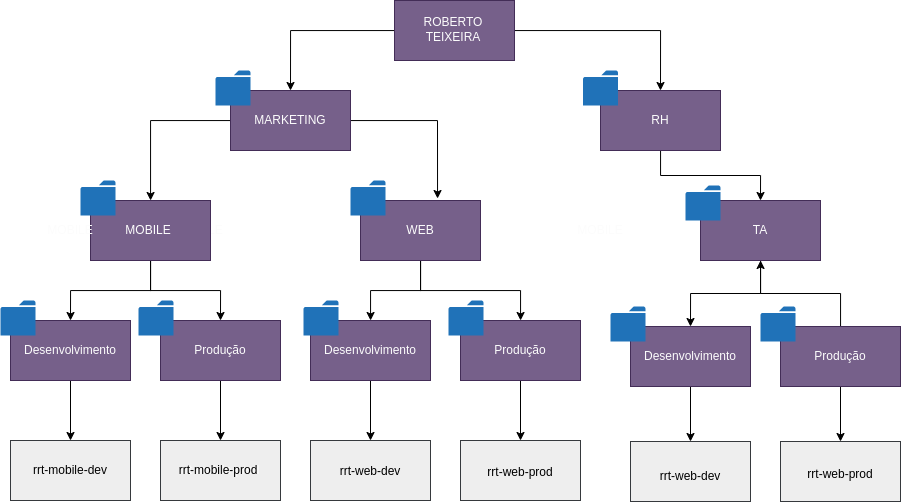

The diagram above was exported from draw.io. Its source (the exported page's mxGraphModel, read from the mxfile embedded in the PNG):
<mxGraphModel dx="1865" dy="531" grid="1" gridSize="10" guides="1" tooltips="1" connect="1" arrows="1" fold="1" page="1" pageScale="1" pageWidth="827" pageHeight="1169" math="0" shadow="0">
  <root>
    <mxCell id="0" />
    <mxCell id="1" parent="0" />
    <mxCell id="07VQN9DaAoGhXQMWKayX-31" style="edgeStyle=orthogonalEdgeStyle;rounded=0;orthogonalLoop=1;jettySize=auto;html=1;entryX=0.5;entryY=0;entryDx=0;entryDy=0;fontColor=#FCFCFC;" edge="1" parent="1" source="07VQN9DaAoGhXQMWKayX-18" target="07VQN9DaAoGhXQMWKayX-24">
      <mxGeometry relative="1" as="geometry" />
    </mxCell>
    <mxCell id="07VQN9DaAoGhXQMWKayX-18" value="" style="rounded=0;whiteSpace=wrap;html=1;fillColor=#76608a;strokeColor=#432D57;fontColor=#ffffff;" vertex="1" parent="1">
      <mxGeometry x="-90" y="370" width="120" height="60" as="geometry" />
    </mxCell>
    <mxCell id="07VQN9DaAoGhXQMWKayX-34" style="edgeStyle=orthogonalEdgeStyle;rounded=0;orthogonalLoop=1;jettySize=auto;html=1;entryX=0.5;entryY=0;entryDx=0;entryDy=0;fontColor=#FCFCFC;" edge="1" parent="1" source="07VQN9DaAoGhXQMWKayX-16">
      <mxGeometry relative="1" as="geometry">
        <mxPoint x="120" y="490" as="targetPoint" />
      </mxGeometry>
    </mxCell>
    <mxCell id="07VQN9DaAoGhXQMWKayX-16" value="" style="rounded=0;whiteSpace=wrap;html=1;fillColor=#76608a;strokeColor=#432D57;fontColor=#ffffff;" vertex="1" parent="1">
      <mxGeometry x="60" y="370" width="120" height="60" as="geometry" />
    </mxCell>
    <mxCell id="07VQN9DaAoGhXQMWKayX-39" style="edgeStyle=orthogonalEdgeStyle;rounded=0;orthogonalLoop=1;jettySize=auto;html=1;fontColor=#FCFCFC;" edge="1" parent="1" source="07VQN9DaAoGhXQMWKayX-8" target="07VQN9DaAoGhXQMWKayX-6">
      <mxGeometry relative="1" as="geometry" />
    </mxCell>
    <mxCell id="07VQN9DaAoGhXQMWKayX-40" style="edgeStyle=orthogonalEdgeStyle;rounded=0;orthogonalLoop=1;jettySize=auto;html=1;fontColor=#FCFCFC;" edge="1" parent="1" source="07VQN9DaAoGhXQMWKayX-8" target="07VQN9DaAoGhXQMWKayX-21">
      <mxGeometry relative="1" as="geometry" />
    </mxCell>
    <mxCell id="07VQN9DaAoGhXQMWKayX-8" value="" style="rounded=0;whiteSpace=wrap;html=1;fillColor=#76608a;strokeColor=#432D57;fontColor=#ffffff;" vertex="1" parent="1">
      <mxGeometry x="260" y="250" width="120" height="60" as="geometry" />
    </mxCell>
    <mxCell id="07VQN9DaAoGhXQMWKayX-46" style="edgeStyle=orthogonalEdgeStyle;rounded=0;orthogonalLoop=1;jettySize=auto;html=1;fontColor=#FCFCFC;" edge="1" parent="1" source="07VQN9DaAoGhXQMWKayX-6" target="07VQN9DaAoGhXQMWKayX-44">
      <mxGeometry relative="1" as="geometry" />
    </mxCell>
    <mxCell id="07VQN9DaAoGhXQMWKayX-6" value="" style="rounded=0;whiteSpace=wrap;html=1;fillColor=#76608a;strokeColor=#432D57;fontColor=#ffffff;" vertex="1" parent="1">
      <mxGeometry x="210" y="370" width="120" height="60" as="geometry" />
    </mxCell>
    <mxCell id="07VQN9DaAoGhXQMWKayX-26" style="edgeStyle=orthogonalEdgeStyle;rounded=0;orthogonalLoop=1;jettySize=auto;html=1;fontColor=#FCFCFC;" edge="1" parent="1" source="07VQN9DaAoGhXQMWKayX-4" target="07VQN9DaAoGhXQMWKayX-19">
      <mxGeometry relative="1" as="geometry" />
    </mxCell>
    <mxCell id="07VQN9DaAoGhXQMWKayX-27" style="edgeStyle=orthogonalEdgeStyle;rounded=0;orthogonalLoop=1;jettySize=auto;html=1;entryX=0.642;entryY=-0.033;entryDx=0;entryDy=0;entryPerimeter=0;fontColor=#FCFCFC;" edge="1" parent="1" source="07VQN9DaAoGhXQMWKayX-4" target="07VQN9DaAoGhXQMWKayX-8">
      <mxGeometry relative="1" as="geometry" />
    </mxCell>
    <mxCell id="07VQN9DaAoGhXQMWKayX-4" value="" style="rounded=0;whiteSpace=wrap;html=1;fillColor=#76608a;strokeColor=#432D57;fontColor=#ffffff;" vertex="1" parent="1">
      <mxGeometry x="130" y="140" width="120" height="60" as="geometry" />
    </mxCell>
    <mxCell id="07VQN9DaAoGhXQMWKayX-54" style="edgeStyle=orthogonalEdgeStyle;rounded=0;orthogonalLoop=1;jettySize=auto;html=1;entryX=0.5;entryY=0;entryDx=0;entryDy=0;fontColor=#000000;" edge="1" parent="1" source="07VQN9DaAoGhXQMWKayX-1" target="07VQN9DaAoGhXQMWKayX-4">
      <mxGeometry relative="1" as="geometry" />
    </mxCell>
    <mxCell id="GBMyC6ZCJglEVlp-Tuf9-3" style="edgeStyle=orthogonalEdgeStyle;rounded=0;orthogonalLoop=1;jettySize=auto;html=1;entryX=0.5;entryY=0;entryDx=0;entryDy=0;fontColor=#000000;" edge="1" parent="1" source="07VQN9DaAoGhXQMWKayX-1" target="07VQN9DaAoGhXQMWKayX-10">
      <mxGeometry relative="1" as="geometry" />
    </mxCell>
    <mxCell id="07VQN9DaAoGhXQMWKayX-1" value="" style="rounded=0;whiteSpace=wrap;html=1;fillColor=#76608a;strokeColor=#432D57;fontColor=#ffffff;" vertex="1" parent="1">
      <mxGeometry x="294" y="50" width="120" height="60" as="geometry" />
    </mxCell>
    <mxCell id="07VQN9DaAoGhXQMWKayX-2" value="&lt;font color=&quot;#fcfcfc&quot;&gt;ROBERTO TEIXEIRA&lt;/font&gt;" style="text;strokeColor=none;align=center;fillColor=none;html=1;verticalAlign=middle;whiteSpace=wrap;rounded=0;" vertex="1" parent="1">
      <mxGeometry x="323" y="64" width="60" height="30" as="geometry" />
    </mxCell>
    <mxCell id="07VQN9DaAoGhXQMWKayX-3" value="&lt;font color=&quot;#fcfcfc&quot;&gt;MARKETING&lt;/font&gt;" style="text;strokeColor=none;align=center;fillColor=none;html=1;verticalAlign=middle;whiteSpace=wrap;rounded=0;" vertex="1" parent="1">
      <mxGeometry x="160" y="155" width="60" height="30" as="geometry" />
    </mxCell>
    <mxCell id="07VQN9DaAoGhXQMWKayX-5" value="&lt;font color=&quot;#fcfcfc&quot;&gt;MOBILE&lt;/font&gt;" style="text;strokeColor=none;align=center;fillColor=none;html=1;verticalAlign=middle;whiteSpace=wrap;rounded=0;" vertex="1" parent="1">
      <mxGeometry x="90" y="270" width="20" height="20" as="geometry" />
    </mxCell>
    <mxCell id="07VQN9DaAoGhXQMWKayX-7" value="&lt;font color=&quot;#fcfcfc&quot;&gt;WEB&lt;/font&gt;" style="text;strokeColor=none;align=center;fillColor=none;html=1;verticalAlign=middle;whiteSpace=wrap;rounded=0;" vertex="1" parent="1">
      <mxGeometry x="290" y="265" width="60" height="30" as="geometry" />
    </mxCell>
    <mxCell id="07VQN9DaAoGhXQMWKayX-9" value="&lt;font color=&quot;#fcfcfc&quot;&gt;MOBILE&lt;/font&gt;" style="text;strokeColor=none;align=center;fillColor=none;html=1;verticalAlign=middle;whiteSpace=wrap;rounded=0;" vertex="1" parent="1">
      <mxGeometry x="530" y="155" width="60" height="30" as="geometry" />
    </mxCell>
    <mxCell id="GBMyC6ZCJglEVlp-Tuf9-7" style="edgeStyle=orthogonalEdgeStyle;rounded=0;orthogonalLoop=1;jettySize=auto;html=1;entryX=0.5;entryY=0;entryDx=0;entryDy=0;fontColor=#000000;" edge="1" parent="1" source="07VQN9DaAoGhXQMWKayX-10" target="07VQN9DaAoGhXQMWKayX-12">
      <mxGeometry relative="1" as="geometry" />
    </mxCell>
    <mxCell id="07VQN9DaAoGhXQMWKayX-10" value="" style="rounded=0;whiteSpace=wrap;html=1;fillColor=#76608a;strokeColor=#432D57;fontColor=#ffffff;" vertex="1" parent="1">
      <mxGeometry x="500" y="140" width="120" height="60" as="geometry" />
    </mxCell>
    <mxCell id="07VQN9DaAoGhXQMWKayX-11" value="&lt;font color=&quot;#fcfcfc&quot;&gt;MOBILE&lt;/font&gt;" style="text;strokeColor=none;align=center;fillColor=none;html=1;verticalAlign=middle;whiteSpace=wrap;rounded=0;" vertex="1" parent="1">
      <mxGeometry x="470" y="265" width="60" height="30" as="geometry" />
    </mxCell>
    <mxCell id="GBMyC6ZCJglEVlp-Tuf9-8" style="edgeStyle=orthogonalEdgeStyle;rounded=0;orthogonalLoop=1;jettySize=auto;html=1;entryX=0.5;entryY=0;entryDx=0;entryDy=0;fontColor=#000000;" edge="1" parent="1" source="07VQN9DaAoGhXQMWKayX-12" target="07VQN9DaAoGhXQMWKayX-14">
      <mxGeometry relative="1" as="geometry" />
    </mxCell>
    <mxCell id="07VQN9DaAoGhXQMWKayX-12" value="" style="rounded=0;whiteSpace=wrap;html=1;fillColor=#76608a;strokeColor=#432D57;fontColor=#ffffff;" vertex="1" parent="1">
      <mxGeometry x="600" y="250" width="120" height="60" as="geometry" />
    </mxCell>
    <mxCell id="07VQN9DaAoGhXQMWKayX-13" value="&lt;font color=&quot;#fcfcfc&quot;&gt;TA&lt;/font&gt;" style="text;strokeColor=none;align=center;fillColor=none;html=1;verticalAlign=middle;whiteSpace=wrap;rounded=0;" vertex="1" parent="1">
      <mxGeometry x="630" y="265" width="60" height="30" as="geometry" />
    </mxCell>
    <mxCell id="GBMyC6ZCJglEVlp-Tuf9-15" style="edgeStyle=orthogonalEdgeStyle;rounded=0;orthogonalLoop=1;jettySize=auto;html=1;entryX=0.5;entryY=0;entryDx=0;entryDy=0;fontColor=#000000;" edge="1" parent="1" source="07VQN9DaAoGhXQMWKayX-14" target="GBMyC6ZCJglEVlp-Tuf9-11">
      <mxGeometry relative="1" as="geometry" />
    </mxCell>
    <mxCell id="07VQN9DaAoGhXQMWKayX-14" value="" style="rounded=0;whiteSpace=wrap;html=1;fillColor=#76608a;strokeColor=#432D57;fontColor=#ffffff;" vertex="1" parent="1">
      <mxGeometry x="530" y="376" width="120" height="60" as="geometry" />
    </mxCell>
    <mxCell id="07VQN9DaAoGhXQMWKayX-15" value="&lt;font color=&quot;#fcfcfc&quot;&gt;Produção&lt;/font&gt;" style="text;strokeColor=none;align=center;fillColor=none;html=1;verticalAlign=middle;whiteSpace=wrap;rounded=0;" vertex="1" parent="1">
      <mxGeometry x="90" y="385" width="60" height="30" as="geometry" />
    </mxCell>
    <mxCell id="07VQN9DaAoGhXQMWKayX-17" value="&lt;font color=&quot;#fcfcfc&quot;&gt;Desenvolvimento&lt;/font&gt;" style="text;strokeColor=none;align=center;fillColor=none;html=1;verticalAlign=middle;whiteSpace=wrap;rounded=0;" vertex="1" parent="1">
      <mxGeometry x="-60" y="385" width="60" height="30" as="geometry" />
    </mxCell>
    <mxCell id="07VQN9DaAoGhXQMWKayX-29" style="edgeStyle=orthogonalEdgeStyle;rounded=0;orthogonalLoop=1;jettySize=auto;html=1;entryX=0.5;entryY=0;entryDx=0;entryDy=0;fontColor=#FCFCFC;" edge="1" parent="1" source="07VQN9DaAoGhXQMWKayX-19" target="07VQN9DaAoGhXQMWKayX-18">
      <mxGeometry relative="1" as="geometry" />
    </mxCell>
    <mxCell id="07VQN9DaAoGhXQMWKayX-30" style="edgeStyle=orthogonalEdgeStyle;rounded=0;orthogonalLoop=1;jettySize=auto;html=1;entryX=0.5;entryY=0;entryDx=0;entryDy=0;fontColor=#FCFCFC;" edge="1" parent="1" source="07VQN9DaAoGhXQMWKayX-19" target="07VQN9DaAoGhXQMWKayX-16">
      <mxGeometry relative="1" as="geometry" />
    </mxCell>
    <mxCell id="07VQN9DaAoGhXQMWKayX-19" value="" style="rounded=0;whiteSpace=wrap;html=1;fillColor=#76608a;strokeColor=#432D57;fontColor=#ffffff;" vertex="1" parent="1">
      <mxGeometry x="-10" y="250" width="120" height="60" as="geometry" />
    </mxCell>
    <mxCell id="07VQN9DaAoGhXQMWKayX-20" value="&lt;font color=&quot;#fcfcfc&quot;&gt;MOBILE&lt;/font&gt;" style="text;strokeColor=none;align=center;fillColor=none;html=1;verticalAlign=middle;whiteSpace=wrap;rounded=0;" vertex="1" parent="1">
      <mxGeometry x="38" y="270" width="20" height="20" as="geometry" />
    </mxCell>
    <mxCell id="07VQN9DaAoGhXQMWKayX-47" style="edgeStyle=orthogonalEdgeStyle;rounded=0;orthogonalLoop=1;jettySize=auto;html=1;entryX=0.5;entryY=0;entryDx=0;entryDy=0;fontColor=#FCFCFC;" edge="1" parent="1" source="07VQN9DaAoGhXQMWKayX-21" target="07VQN9DaAoGhXQMWKayX-41">
      <mxGeometry relative="1" as="geometry" />
    </mxCell>
    <mxCell id="07VQN9DaAoGhXQMWKayX-21" value="" style="rounded=0;whiteSpace=wrap;html=1;fillColor=#76608a;strokeColor=#432D57;fontColor=#ffffff;" vertex="1" parent="1">
      <mxGeometry x="360" y="370" width="120" height="60" as="geometry" />
    </mxCell>
    <mxCell id="GBMyC6ZCJglEVlp-Tuf9-10" value="" style="edgeStyle=orthogonalEdgeStyle;rounded=0;orthogonalLoop=1;jettySize=auto;html=1;fontColor=#000000;" edge="1" parent="1" source="07VQN9DaAoGhXQMWKayX-22" target="07VQN9DaAoGhXQMWKayX-12">
      <mxGeometry relative="1" as="geometry" />
    </mxCell>
    <mxCell id="GBMyC6ZCJglEVlp-Tuf9-16" style="edgeStyle=orthogonalEdgeStyle;rounded=0;orthogonalLoop=1;jettySize=auto;html=1;entryX=0.5;entryY=0;entryDx=0;entryDy=0;fontColor=#000000;" edge="1" parent="1" source="07VQN9DaAoGhXQMWKayX-22" target="GBMyC6ZCJglEVlp-Tuf9-13">
      <mxGeometry relative="1" as="geometry" />
    </mxCell>
    <mxCell id="07VQN9DaAoGhXQMWKayX-22" value="" style="rounded=0;whiteSpace=wrap;html=1;fillColor=#76608a;strokeColor=#432D57;fontColor=#ffffff;" vertex="1" parent="1">
      <mxGeometry x="680" y="376" width="120" height="60" as="geometry" />
    </mxCell>
    <mxCell id="07VQN9DaAoGhXQMWKayX-24" value="" style="rounded=0;whiteSpace=wrap;html=1;fillColor=#eeeeee;strokeColor=#36393d;" vertex="1" parent="1">
      <mxGeometry x="-90" y="490" width="120" height="60" as="geometry" />
    </mxCell>
    <mxCell id="07VQN9DaAoGhXQMWKayX-25" value="" style="rounded=0;whiteSpace=wrap;html=1;fillColor=#eeeeee;strokeColor=#36393d;" vertex="1" parent="1">
      <mxGeometry x="60" y="490" width="120" height="60" as="geometry" />
    </mxCell>
    <mxCell id="07VQN9DaAoGhXQMWKayX-28" value="&lt;font color=&quot;#fcfcfc&quot;&gt;Desenvolvimento&lt;/font&gt;" style="text;strokeColor=none;align=center;fillColor=none;html=1;verticalAlign=middle;whiteSpace=wrap;rounded=0;" vertex="1" parent="1">
      <mxGeometry x="240" y="385" width="60" height="30" as="geometry" />
    </mxCell>
    <mxCell id="07VQN9DaAoGhXQMWKayX-37" value="&lt;font color=&quot;#fcfcfc&quot;&gt;MOBILE&lt;/font&gt;" style="text;strokeColor=none;align=center;fillColor=none;html=1;verticalAlign=middle;whiteSpace=wrap;rounded=0;fontColor=#FCFCFC;" vertex="1" parent="1">
      <mxGeometry x="-40" y="270" width="20" height="20" as="geometry" />
    </mxCell>
    <mxCell id="07VQN9DaAoGhXQMWKayX-41" value="" style="rounded=0;whiteSpace=wrap;html=1;fillColor=#eeeeee;strokeColor=#36393d;" vertex="1" parent="1">
      <mxGeometry x="360" y="490" width="120" height="60" as="geometry" />
    </mxCell>
    <mxCell id="07VQN9DaAoGhXQMWKayX-44" value="" style="rounded=0;whiteSpace=wrap;html=1;fillColor=#eeeeee;strokeColor=#36393d;" vertex="1" parent="1">
      <mxGeometry x="210" y="490" width="120" height="60" as="geometry" />
    </mxCell>
    <mxCell id="07VQN9DaAoGhXQMWKayX-48" value="rrt-mobile-dev" style="text;strokeColor=none;align=center;fillColor=none;html=1;verticalAlign=middle;whiteSpace=wrap;rounded=0;" vertex="1" parent="1">
      <mxGeometry x="-90" y="505" width="120" height="30" as="geometry" />
    </mxCell>
    <mxCell id="07VQN9DaAoGhXQMWKayX-49" value="&lt;font color=&quot;#fcfcfc&quot;&gt;rrt-mobile-prod&lt;/font&gt;" style="text;strokeColor=none;align=center;fillColor=none;html=1;verticalAlign=middle;whiteSpace=wrap;rounded=0;" vertex="1" parent="1">
      <mxGeometry x="60" y="505" width="120" height="30" as="geometry" />
    </mxCell>
    <mxCell id="07VQN9DaAoGhXQMWKayX-50" value="rrt-mobile-prod" style="text;strokeColor=none;align=center;fillColor=none;html=1;verticalAlign=middle;whiteSpace=wrap;rounded=0;" vertex="1" parent="1">
      <mxGeometry x="58" y="505" width="120" height="30" as="geometry" />
    </mxCell>
    <mxCell id="07VQN9DaAoGhXQMWKayX-51" value="rrt-web-dev" style="text;strokeColor=none;align=center;fillColor=none;html=1;verticalAlign=middle;whiteSpace=wrap;rounded=0;" vertex="1" parent="1">
      <mxGeometry x="210" y="506" width="120" height="30" as="geometry" />
    </mxCell>
    <mxCell id="07VQN9DaAoGhXQMWKayX-52" value="rrt-web-prod" style="text;strokeColor=none;align=center;fillColor=none;html=1;verticalAlign=middle;whiteSpace=wrap;rounded=0;" vertex="1" parent="1">
      <mxGeometry x="360" y="507" width="120" height="30" as="geometry" />
    </mxCell>
    <mxCell id="07VQN9DaAoGhXQMWKayX-53" value="&lt;font color=&quot;#fcfcfc&quot;&gt;Produção&lt;/font&gt;" style="text;strokeColor=none;align=center;fillColor=none;html=1;verticalAlign=middle;whiteSpace=wrap;rounded=0;" vertex="1" parent="1">
      <mxGeometry x="390" y="385" width="60" height="30" as="geometry" />
    </mxCell>
    <mxCell id="GBMyC6ZCJglEVlp-Tuf9-1" value="&lt;font color=&quot;#fcfcfc&quot;&gt;RH&lt;/font&gt;" style="text;strokeColor=none;align=center;fillColor=none;html=1;verticalAlign=middle;whiteSpace=wrap;rounded=0;" vertex="1" parent="1">
      <mxGeometry x="530" y="155" width="60" height="30" as="geometry" />
    </mxCell>
    <mxCell id="GBMyC6ZCJglEVlp-Tuf9-4" value="&lt;font color=&quot;#fcfcfc&quot;&gt;Desenvolvimento&lt;/font&gt;" style="text;strokeColor=none;align=center;fillColor=none;html=1;verticalAlign=middle;whiteSpace=wrap;rounded=0;" vertex="1" parent="1">
      <mxGeometry x="560" y="391" width="60" height="30" as="geometry" />
    </mxCell>
    <mxCell id="GBMyC6ZCJglEVlp-Tuf9-6" value="&lt;font color=&quot;#fcfcfc&quot;&gt;Produção&lt;/font&gt;" style="text;strokeColor=none;align=center;fillColor=none;html=1;verticalAlign=middle;whiteSpace=wrap;rounded=0;" vertex="1" parent="1">
      <mxGeometry x="710" y="391" width="60" height="30" as="geometry" />
    </mxCell>
    <mxCell id="GBMyC6ZCJglEVlp-Tuf9-11" value="" style="rounded=0;whiteSpace=wrap;html=1;fillColor=#eeeeee;strokeColor=#36393d;" vertex="1" parent="1">
      <mxGeometry x="530" y="491" width="120" height="60" as="geometry" />
    </mxCell>
    <mxCell id="GBMyC6ZCJglEVlp-Tuf9-12" value="rrt-web-dev" style="text;strokeColor=none;align=center;fillColor=none;html=1;verticalAlign=middle;whiteSpace=wrap;rounded=0;" vertex="1" parent="1">
      <mxGeometry x="530" y="511" width="120" height="30" as="geometry" />
    </mxCell>
    <mxCell id="GBMyC6ZCJglEVlp-Tuf9-13" value="" style="rounded=0;whiteSpace=wrap;html=1;fillColor=#eeeeee;strokeColor=#36393d;" vertex="1" parent="1">
      <mxGeometry x="680" y="491" width="120" height="60" as="geometry" />
    </mxCell>
    <mxCell id="GBMyC6ZCJglEVlp-Tuf9-14" value="rrt-web-prod" style="text;strokeColor=none;align=center;fillColor=none;html=1;verticalAlign=middle;whiteSpace=wrap;rounded=0;" vertex="1" parent="1">
      <mxGeometry x="680" y="509" width="120" height="30" as="geometry" />
    </mxCell>
    <mxCell id="GBMyC6ZCJglEVlp-Tuf9-18" value="" style="sketch=0;pointerEvents=1;shadow=0;dashed=0;html=1;strokeColor=none;labelPosition=center;verticalLabelPosition=bottom;verticalAlign=top;outlineConnect=0;align=center;shape=mxgraph.office.concepts.folder;fillColor=#2072B8;labelBackgroundColor=none;fontColor=#000000;" vertex="1" parent="1">
      <mxGeometry x="115" y="120" width="35" height="35" as="geometry" />
    </mxCell>
    <mxCell id="GBMyC6ZCJglEVlp-Tuf9-19" value="" style="sketch=0;pointerEvents=1;shadow=0;dashed=0;html=1;strokeColor=none;labelPosition=center;verticalLabelPosition=bottom;verticalAlign=top;outlineConnect=0;align=center;shape=mxgraph.office.concepts.folder;fillColor=#2072B8;labelBackgroundColor=none;fontColor=#000000;" vertex="1" parent="1">
      <mxGeometry x="-20" y="230" width="35" height="35" as="geometry" />
    </mxCell>
    <mxCell id="GBMyC6ZCJglEVlp-Tuf9-20" value="" style="sketch=0;pointerEvents=1;shadow=0;dashed=0;html=1;strokeColor=none;labelPosition=center;verticalLabelPosition=bottom;verticalAlign=top;outlineConnect=0;align=center;shape=mxgraph.office.concepts.folder;fillColor=#2072B8;labelBackgroundColor=none;fontColor=#000000;" vertex="1" parent="1">
      <mxGeometry x="250" y="230" width="35" height="35" as="geometry" />
    </mxCell>
    <mxCell id="GBMyC6ZCJglEVlp-Tuf9-21" value="" style="sketch=0;pointerEvents=1;shadow=0;dashed=0;html=1;strokeColor=none;labelPosition=center;verticalLabelPosition=bottom;verticalAlign=top;outlineConnect=0;align=center;shape=mxgraph.office.concepts.folder;fillColor=#2072B8;labelBackgroundColor=none;fontColor=#000000;" vertex="1" parent="1">
      <mxGeometry x="38" y="350" width="35" height="35" as="geometry" />
    </mxCell>
    <mxCell id="GBMyC6ZCJglEVlp-Tuf9-22" value="" style="sketch=0;pointerEvents=1;shadow=0;dashed=0;html=1;strokeColor=none;labelPosition=center;verticalLabelPosition=bottom;verticalAlign=top;outlineConnect=0;align=center;shape=mxgraph.office.concepts.folder;fillColor=#2072B8;labelBackgroundColor=none;fontColor=#000000;" vertex="1" parent="1">
      <mxGeometry x="-100" y="350" width="35" height="35" as="geometry" />
    </mxCell>
    <mxCell id="GBMyC6ZCJglEVlp-Tuf9-23" value="" style="sketch=0;pointerEvents=1;shadow=0;dashed=0;html=1;strokeColor=none;labelPosition=center;verticalLabelPosition=bottom;verticalAlign=top;outlineConnect=0;align=center;shape=mxgraph.office.concepts.folder;fillColor=#2072B8;labelBackgroundColor=none;fontColor=#000000;" vertex="1" parent="1">
      <mxGeometry x="203" y="350" width="35" height="35" as="geometry" />
    </mxCell>
    <mxCell id="GBMyC6ZCJglEVlp-Tuf9-24" value="" style="sketch=0;pointerEvents=1;shadow=0;dashed=0;html=1;strokeColor=none;labelPosition=center;verticalLabelPosition=bottom;verticalAlign=top;outlineConnect=0;align=center;shape=mxgraph.office.concepts.folder;fillColor=#2072B8;labelBackgroundColor=none;fontColor=#000000;" vertex="1" parent="1">
      <mxGeometry x="348" y="350" width="35" height="35" as="geometry" />
    </mxCell>
    <mxCell id="GBMyC6ZCJglEVlp-Tuf9-25" value="" style="sketch=0;pointerEvents=1;shadow=0;dashed=0;html=1;strokeColor=none;labelPosition=center;verticalLabelPosition=bottom;verticalAlign=top;outlineConnect=0;align=center;shape=mxgraph.office.concepts.folder;fillColor=#2072B8;labelBackgroundColor=none;fontColor=#000000;" vertex="1" parent="1">
      <mxGeometry x="585" y="235" width="35" height="35" as="geometry" />
    </mxCell>
    <mxCell id="GBMyC6ZCJglEVlp-Tuf9-26" value="" style="sketch=0;pointerEvents=1;shadow=0;dashed=0;html=1;strokeColor=none;labelPosition=center;verticalLabelPosition=bottom;verticalAlign=top;outlineConnect=0;align=center;shape=mxgraph.office.concepts.folder;fillColor=#2072B8;labelBackgroundColor=none;fontColor=#000000;" vertex="1" parent="1">
      <mxGeometry x="510" y="356" width="35" height="35" as="geometry" />
    </mxCell>
    <mxCell id="GBMyC6ZCJglEVlp-Tuf9-27" value="" style="sketch=0;pointerEvents=1;shadow=0;dashed=0;html=1;strokeColor=none;labelPosition=center;verticalLabelPosition=bottom;verticalAlign=top;outlineConnect=0;align=center;shape=mxgraph.office.concepts.folder;fillColor=#2072B8;labelBackgroundColor=none;fontColor=#000000;" vertex="1" parent="1">
      <mxGeometry x="660" y="356" width="35" height="35" as="geometry" />
    </mxCell>
    <mxCell id="GBMyC6ZCJglEVlp-Tuf9-28" value="" style="sketch=0;pointerEvents=1;shadow=0;dashed=0;html=1;strokeColor=none;labelPosition=center;verticalLabelPosition=bottom;verticalAlign=top;outlineConnect=0;align=center;shape=mxgraph.office.concepts.folder;fillColor=#2072B8;labelBackgroundColor=none;fontColor=#000000;" vertex="1" parent="1">
      <mxGeometry x="482.5" y="120" width="35" height="35" as="geometry" />
    </mxCell>
  </root>
</mxGraphModel>